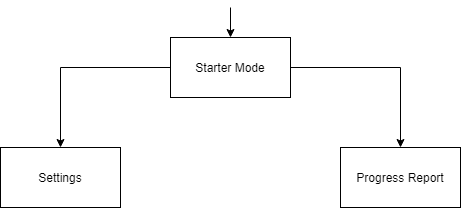

The diagram above was exported from draw.io. Its source (the exported page's mxGraphModel, read from the mxfile embedded in the PNG):
<mxGraphModel dx="868" dy="522" grid="1" gridSize="10" guides="1" tooltips="1" connect="1" arrows="1" fold="1" page="1" pageScale="1" pageWidth="700" pageHeight="800" math="0" shadow="0">
  <root>
    <mxCell id="0" />
    <mxCell id="1" parent="0" />
    <mxCell id="6dfxdzBDPFeoccgOlMsC-2" style="edgeStyle=orthogonalEdgeStyle;rounded=0;orthogonalLoop=1;jettySize=auto;html=1;exitX=0.5;exitY=0;exitDx=0;exitDy=0;entryX=0.5;entryY=0;entryDx=0;entryDy=0;" edge="1" parent="1" target="6dfxdzBDPFeoccgOlMsC-1">
      <mxGeometry relative="1" as="geometry">
        <mxPoint x="350" y="20" as="sourcePoint" />
      </mxGeometry>
    </mxCell>
    <mxCell id="6dfxdzBDPFeoccgOlMsC-8" style="edgeStyle=orthogonalEdgeStyle;rounded=0;orthogonalLoop=1;jettySize=auto;html=1;exitX=0;exitY=0.5;exitDx=0;exitDy=0;entryX=0.5;entryY=0;entryDx=0;entryDy=0;" edge="1" parent="1" source="6dfxdzBDPFeoccgOlMsC-1" target="6dfxdzBDPFeoccgOlMsC-3">
      <mxGeometry relative="1" as="geometry" />
    </mxCell>
    <mxCell id="6dfxdzBDPFeoccgOlMsC-10" style="edgeStyle=orthogonalEdgeStyle;rounded=0;orthogonalLoop=1;jettySize=auto;html=1;exitX=1;exitY=0.5;exitDx=0;exitDy=0;entryX=0.5;entryY=0;entryDx=0;entryDy=0;" edge="1" parent="1" source="6dfxdzBDPFeoccgOlMsC-1" target="6dfxdzBDPFeoccgOlMsC-9">
      <mxGeometry relative="1" as="geometry" />
    </mxCell>
    <mxCell id="6dfxdzBDPFeoccgOlMsC-1" value="Starter Mode" style="rounded=0;whiteSpace=wrap;html=1;" vertex="1" parent="1">
      <mxGeometry x="290" y="50" width="120" height="60" as="geometry" />
    </mxCell>
    <mxCell id="6dfxdzBDPFeoccgOlMsC-3" value="Settings" style="rounded=0;whiteSpace=wrap;html=1;" vertex="1" parent="1">
      <mxGeometry x="120" y="160" width="120" height="60" as="geometry" />
    </mxCell>
    <mxCell id="6dfxdzBDPFeoccgOlMsC-9" value="Progress Report" style="rounded=0;whiteSpace=wrap;html=1;" vertex="1" parent="1">
      <mxGeometry x="460" y="160" width="120" height="60" as="geometry" />
    </mxCell>
  </root>
</mxGraphModel>